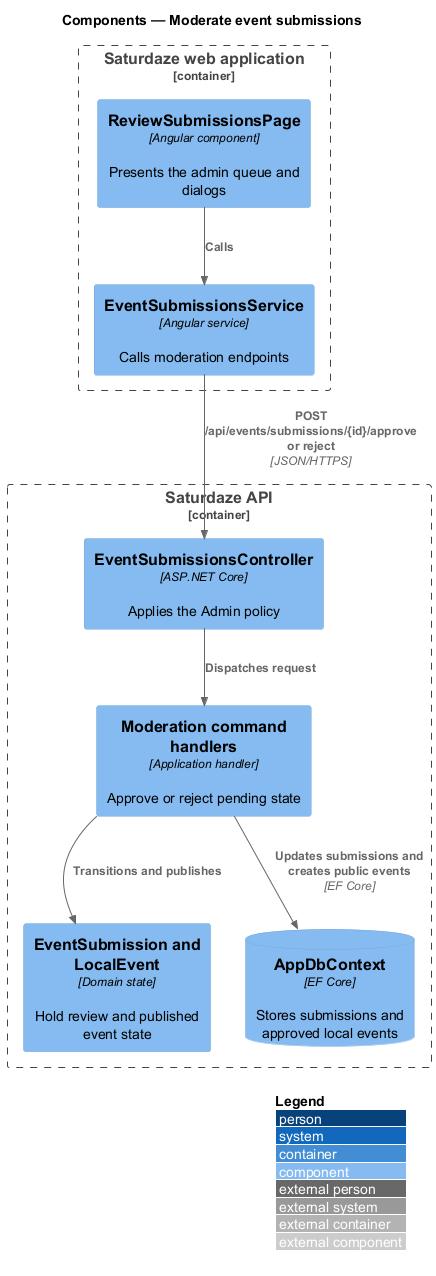

The diagram above was rendered by PlantUML. Its source (embedded in the PNG):
@startuml
!include <C4/C4_Component>
LAYOUT_WITH_LEGEND()
title Components — Moderate event submissions

Container_Boundary(web, "Saturdaze web application") {
  Component(page, "ReviewSubmissionsPage", "Angular component", "Presents the admin queue and dialogs")
  Component(client, "EventSubmissionsService", "Angular service", "Calls moderation endpoints")
}
Container_Boundary(api, "Saturdaze API") {
  Component(controller, "EventSubmissionsController", "ASP.NET Core", "Applies the Admin policy")
  Component(handler, "Moderation command handlers", "Application handler", "Approve or reject pending state")
  Component(entity, "EventSubmission and LocalEvent", "Domain state", "Hold review and published event state")
  ComponentDb(db, "AppDbContext", "EF Core", "Stores submissions and approved local events")
}
Rel(page, client, "Calls")
Rel(client, controller, "POST /api/events/submissions/{id}/approve or reject", "JSON/HTTPS")
Rel(controller, handler, "Dispatches request")
Rel(handler, entity, "Transitions and publishes")
Rel(handler, db, "Updates submissions and creates public events", "EF Core")
@enduml